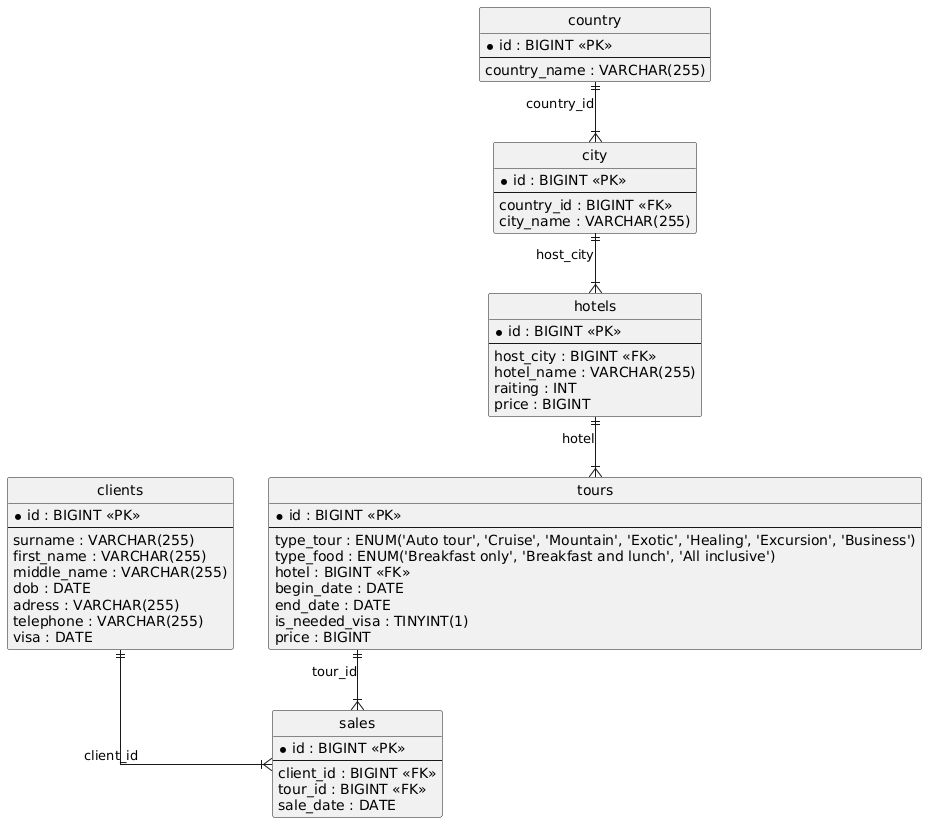

The diagram above was rendered by PlantUML. Its source (embedded in the PNG):
@startuml
hide circle
skinparam linetype ortho

entity "clients" as clients {
  * id : BIGINT <<PK>>
  --
  surname : VARCHAR(255)
  first_name : VARCHAR(255)
  middle_name : VARCHAR(255)
  dob : DATE
  adress : VARCHAR(255)
  telephone : VARCHAR(255)
  visa : DATE
}

entity "country" as country {
  * id : BIGINT <<PK>>
  --
  country_name : VARCHAR(255)
}

entity "city" as city {
  * id : BIGINT <<PK>>
  --
  country_id : BIGINT <<FK>>
  city_name : VARCHAR(255)
}

entity "hotels" as hotels {
  * id : BIGINT <<PK>>
  --
  host_city : BIGINT <<FK>>
  hotel_name : VARCHAR(255)
  raiting : INT
  price : BIGINT
}

entity "tours" as tours {
  * id : BIGINT <<PK>>
  --
  type_tour : ENUM('Auto tour', 'Cruise', 'Mountain', 'Exotic', 'Healing', 'Excursion', 'Business')
  type_food : ENUM('Breakfast only', 'Breakfast and lunch', 'All inclusive')
  hotel : BIGINT <<FK>>
  begin_date : DATE
  end_date : DATE
  is_needed_visa : TINYINT(1)
  price : BIGINT
}

entity "sales" as sales {
  * id : BIGINT <<PK>>
  --
  client_id : BIGINT <<FK>>
  tour_id : BIGINT <<FK>>
  sale_date : DATE
}

country ||--|{ city : "country_id"
city ||--|{ hotels : "host_city"
hotels ||--|{ tours : "hotel"
clients ||--|{ sales : "client_id"
tours ||--|{ sales : "tour_id"
@enduml